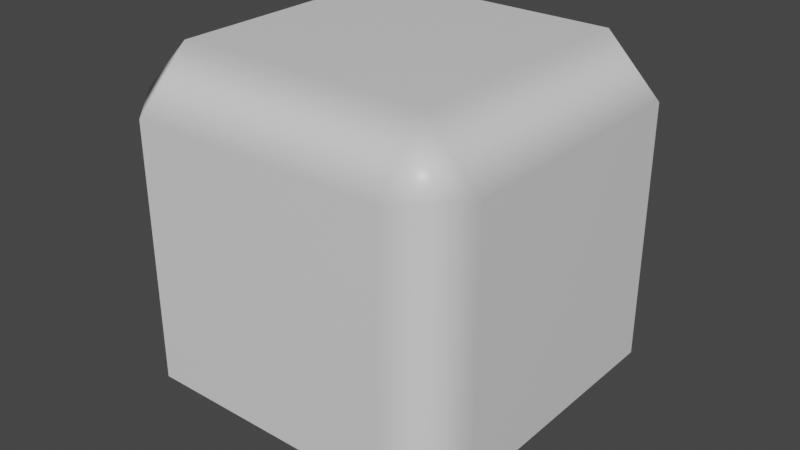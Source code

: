 # Source: Player.blend  (saved by Blender 2.90.8; exported with 4.5.12 LTS)
import bpy
from mathutils import Matrix  # noqa: F401  (used for matrix-valued properties, if any)

bpy.ops.wm.read_factory_settings(use_empty=True)
scene = bpy.context.scene
scene.name = 'Scene'

# ---- collections
col_collection = bpy.data.collections.new('Collection'); scene.collection.children.link(col_collection)

# ---- materials (node trees are filled in below, after node groups)
mat_material = bpy.data.materials.new('Material')
mat_material.alpha_threshold = 0.0
mat_material.use_transparent_shadow = False
mat_material.line_color = (0.0, 0.0, 0.0, 1.0)

# ---- material node trees
mat_material.use_nodes = True; mat_material.node_tree.nodes.clear()
_N = mat_material.node_tree.nodes; _L = mat_material.node_tree.links
n0 = _N.new('ShaderNodeOutputMaterial'); n0.name = 'Material Output'; n0.location = (300, 300)
n1 = _N.new('ShaderNodeBsdfPrincipled'); n1.name = 'Principled BSDF'; n1.location = (10, 300)
n1.distribution = 'GGX'
n1.subsurface_method = 'BURLEY'
n1.inputs[2].default_value = 0.4
n1.inputs[3].default_value = 1.45
n1.inputs[27].default_value = (0.0, 0.0, 0.0, 1.0)
n1.inputs[28].default_value = 1.0
_L.new(n1.outputs[0], n0.inputs[0])
n0.is_active_output = True

# ---- world
world_world = bpy.data.worlds.new('World'); scene.world = world_world
world_world.use_nodes = True; world_world.node_tree.nodes.clear()
_N = world_world.node_tree.nodes; _L = world_world.node_tree.links
n0 = _N.new('ShaderNodeOutputWorld'); n0.name = 'World Output'; n0.location = (300, 300)
n1 = _N.new('ShaderNodeBackground'); n1.name = 'Background'; n1.location = (10, 300)
n1.inputs[0].default_value = (0.05088, 0.05088, 0.05088, 1.0)
_L.new(n1.outputs[0], n0.inputs[0])
n0.is_active_output = True
world_world.color = (0.05088, 0.05088, 0.05088)
world_world.use_sun_shadow = False
world_world.sun_shadow_jitter_overblur = 0.0

# ---- meshes
me_cube = bpy.data.meshes.new('Cube')
me_cube.from_pydata([(0.7, 1.0, 0.7), (0.7, 0.7, 1.0), (1.0, 0.7, 0.7), (0.7, 0.7, -1.0), (0.7, 1.0, -0.7), (1.0, 0.7, -0.7), (1.0, -0.7, 0.7), (0.7, -0.7, 1.0), (0.7, -1.0, 0.7), (1.0, -0.7, -0.7), (0.7, -1.0, -0.7), (0.7, -0.7, -1.0), (-0.7, 1.0, 0.7), (-1.0, 0.7, 0.7), (-0.7, 0.7, 1.0), (-1.0, 0.7, -0.7), (-0.7, 1.0, -0.7), (-0.7, 0.7, -1.0), (-1.0, -0.7, 0.7), (-0.7, -1.0, 0.7), (-0.7, -0.7, 1.0), (-0.7, -0.7, -1.0), (-0.7, -1.0, -0.7), (-1.0, -0.7, -0.7)], [], [(17, 3, 11, 21), (23, 18, 13, 15), (10, 8, 19, 22), (1, 14, 20, 7), (5, 2, 6, 9), (0, 1, 2), (3, 4, 5), (6, 7, 8), (9, 10, 11), (12, 13, 14), (15, 16, 17), (18, 19, 20), (21, 22, 23), (17, 21, 23, 15), (3, 17, 16, 4), (2, 5, 4, 0), (22, 19, 18, 23), (8, 10, 9, 6), (12, 16, 15, 13), (7, 20, 19, 8), (1, 7, 6, 2), (21, 11, 10, 22), (20, 14, 13, 18), (14, 1, 0, 12), (11, 3, 5, 9), (16, 12, 0, 4)])
_uv = me_cube.uv_layers.new(name='UVMap')
_uv.uv.foreach_set('vector', [0.1625, 0.5375, 0.3375, 0.5375, 0.3375, 0.7125, 0.1625, 0.7125, 0.4125, 0.0375, 0.5875, 0.0375, 0.5875, 0.2125, 0.4125, 0.2125, 0.4125, 0.7875, 0.5875, 0.7875, 0.5875, 0.9625, 0.4125, 0.9625, 0.6625, 0.5375, 0.8375, 0.5375, 0.8375, 0.7125, 0.6625, 0.7125, 0.4125, 0.5375, 0.5875, 0.5375, 0.5875, 0.7125, 0.4125, 0.7125, 0.5875, 0.4625, 0.625, 0.4625, 0.5875, 0.5, 0.3375, 0.5375, 0.3375, 0.5, 0.375, 0.5375, 0.5875, 0.7125, 0.625, 0.7125, 0.5875, 0.75, 0.4125, 0.75, 0.375, 0.7875, 0.375, 0.7875, 0.5875, 0.25, 0.5875, 0.25, 0.625, 0.2125, 0.4125, 0.2125, 0.4125, 0.25, 0.375, 0.2125, 0.5875, 0.0375, 0.5875, 0.0, 0.625, 0.0375, 0.1625, 0.7125, 0.1625, 0.75, 0.125, 0.7125, 0.1625, 0.5375, 0.1625, 0.7125, 0.125, 0.7125, 0.125, 0.5375, 0.3375, 0.5375, 0.1625, 0.5375, 0.1625, 0.5, 0.3375, 0.5, 0.5875, 0.5375, 0.4125, 0.5375, 0.4125, 0.4625, 0.5875, 0.4625, 0.4125, 0.0, 0.5875, 0.0, 0.5875, 0.0375, 0.4125, 0.0375, 0.5875, 0.7875, 0.4125, 0.7875, 0.4125, 0.7125, 0.5875, 0.7125, 0.5875, 0.2875, 0.4125, 0.2875, 0.4125, 0.2125, 0.5875, 0.2125, 0.625, 0.7875, 0.625, 0.9625, 0.5875, 0.9625, 0.5875, 0.7875, 0.6625, 0.5375, 0.6625, 0.7125, 0.5875, 0.7125, 0.5875, 0.5375, 0.1625, 0.7125, 0.3375, 0.7125, 0.3375, 0.75, 0.1625, 0.75, 0.625, 0.0375, 0.625, 0.2125, 0.5875, 0.2125, 0.5875, 0.0375, 0.625, 0.2875, 0.625, 0.4625, 0.5875, 0.4625, 0.5875, 0.2875, 0.3375, 0.7125, 0.3375, 0.5375, 0.4125, 0.5375, 0.4125, 0.7125, 0.4125, 0.2875, 0.5875, 0.2875, 0.5875, 0.4625, 0.4125, 0.4625])
me_cube.materials.append(mat_material)
me_cube.use_remesh_preserve_volume = False
me_cube.use_remesh_preserve_attributes = False
me_cube.use_mirror_vertex_groups = False
me_cube.update()
me_cube.normals_split_custom_set([tuple(v) for v in zip(*[iter([0.0, 0.0, -1.0, 0.0, 0.0, -1.0, 0.0, 0.0, -1.0, 0.0, 0.0, -1.0, -1.0, 0.0, 0.0, -1.0, 0.0, 0.0, -1.0, 0.0, 0.0, -1.0, 0.0, 0.0, 0.0, -1.0, 0.0, 0.0, -1.0, 0.0, 0.0, -1.0, 0.0, 0.0, -1.0, 0.0, 0.0, 0.0, 1.0, 0.0, 0.0, 1.0, 0.0, 0.0, 1.0, 0.0, 0.0, 1.0, 1.0, 0.0, 0.0, 1.0, 0.0, 0.0, 1.0, 0.0, 0.0, 1.0, 0.0, 0.0, -4.023e-05, 1.0, 4.151e-05, 4.151e-05, -4.023e-05, 1.0, 1.0, 4.151e-05, -4.023e-05, -4.023e-05, 4.151e-05, -1.0, 4.151e-05, 1.0, 4.023e-05, 1.0, -4.023e-05, -4.151e-05, 1.0, 4.023e-05, 4.151e-05, -4.023e-05, -4.151e-05, 1.0, 4.151e-05, -1.0, -4.023e-05, 1.0, -4.151e-05, 4.023e-05, -4.023e-05, -1.0, -4.151e-05, 4.151e-05, 4.023e-05, -1.0, -4.151e-05, 1.0, -4.023e-05, -1.0, -4.023e-05, 4.151e-05, 4.023e-05, 4.151e-05, 1.0, -1.0, 4.151e-05, 4.023e-05, 4.023e-05, 1.0, -4.151e-05, -4.151e-05, -4.023e-05, -1.0, -1.0, -4.151e-05, -4.023e-05, 4.023e-05, -1.0, 4.151e-05, -4.151e-05, 4.023e-05, 1.0, 4.023e-05, -4.151e-05, -1.0, -4.151e-05, -1.0, 4.023e-05, -1.0, 4.023e-05, -4.151e-05, 2.399e-05, -3.394e-05, -1.0, 2.399e-05, 3.378e-05, -1.0, -1.0, 3.394e-05, 2.399e-05, -1.0, -3.378e-05, 2.399e-05, -3.394e-05, -2.399e-05, -1.0, 3.378e-05, -2.399e-05, -1.0, 3.394e-05, 1.0, 2.399e-05, -3.378e-05, 1.0, 2.399e-05, 1.0, -2.399e-05, -3.394e-05, 1.0, -2.399e-05, 3.378e-05, -2.399e-05, 1.0, 3.394e-05, -2.399e-05, 1.0, -3.378e-05, 2.399e-05, -1.0, 3.394e-05, 2.399e-05, -1.0, -3.378e-05, -1.0, 2.399e-05, -3.394e-05, -1.0, 2.399e-05, 3.378e-05, -2.399e-05, -1.0, -3.394e-05, -2.399e-05, -1.0, 3.378e-05, 1.0, 2.399e-05, 3.394e-05, 1.0, 2.399e-05, -3.378e-05, 2.399e-05, 1.0, -3.394e-05, 2.399e-05, 1.0, 3.378e-05, -1.0, -2.399e-05, 3.394e-05, -1.0, -2.399e-05, -3.378e-05, -3.394e-05, 2.399e-05, 1.0, 3.378e-05, 2.399e-05, 1.0, 3.394e-05, -1.0, -2.399e-05, -3.378e-05, -1.0, -2.399e-05, -2.399e-05, -3.394e-05, 1.0, -2.399e-05, 3.378e-05, 1.0, 1.0, 3.394e-05, -2.399e-05, 1.0, -3.378e-05, -2.399e-05, 3.394e-05, 2.399e-05, -1.0, -3.378e-05, 2.399e-05, -1.0, -3.394e-05, -1.0, 2.399e-05, 3.378e-05, -1.0, 2.399e-05, 2.399e-05, 3.394e-05, 1.0, 2.399e-05, -3.378e-05, 1.0, -1.0, -3.394e-05, -2.399e-05, -1.0, 3.378e-05, -2.399e-05, 3.394e-05, -2.399e-05, 1.0, -3.378e-05, -2.399e-05, 1.0, -3.394e-05, 1.0, -2.399e-05, 3.378e-05, 1.0, -2.399e-05, -2.399e-05, 3.394e-05, -1.0, -2.399e-05, -3.378e-05, -1.0, 1.0, -3.394e-05, 2.399e-05, 1.0, 3.378e-05, 2.399e-05, 0.0, 1.0, 0.0, 0.0, 1.0, 0.0, 0.0, 1.0, 0.0, 0.0, 1.0, 0.0])] * 3)])

# ---- objects
ob_cube = bpy.data.objects.new('Cube', me_cube)

# ---- transforms, parenting, visibility, modifiers, constraints
ob_cube.location = (0.0, 0.0, 0.0)
ob_cube.lock_rotations_4d = False
ob_cube.empty_display_type = 'ARROWS'
ob_cube.lineart.crease_threshold = 0.0

# ---- collection membership
col_collection.objects.link(ob_cube)

# ---- scene / render settings (as saved in the file)
scene.frame_start = 1; scene.frame_end = 250; scene.frame_set(1)
scene.render.engine = 'BLENDER_EEVEE_NEXT'
scene.cycles.use_denoising = False
scene.cycles.samples = 128
scene.cycles.sampling_pattern = 'TABULATED_SOBOL'
scene.cycles.use_adaptive_sampling = False
scene.cycles.use_light_tree = False
scene.view_settings.view_transform = 'Filmic'
bpy.context.view_layer.update()

# ---- added for rendering (the .blend has no active camera and no usable light): camera, sun
cam_auto = bpy.data.cameras.new('AutoCamera')
cam_auto.lens = 50.0
cam_auto.sensor_width = 36.0
cam_auto.clip_end = 1000.0
ob_auto_camera = bpy.data.objects.new('AutoCamera', cam_auto)
scene.collection.objects.link(ob_auto_camera)
ob_auto_camera.location = (3.20507, -3.84609, 2.56406)
ob_auto_camera.rotation_euler = (1.09748, -7.21219e-08, 0.694738)
scene.camera = ob_auto_camera
light_auto_sun = bpy.data.lights.new('AutoSun', 'SUN')
light_auto_sun.energy = 3.0
light_auto_sun.angle = 0.0523599
ob_auto_sun = bpy.data.objects.new('AutoSun', light_auto_sun)
scene.collection.objects.link(ob_auto_sun)
ob_auto_sun.rotation_euler = (0.872665, 0.174533, 0.523599)
bpy.context.view_layer.update()
